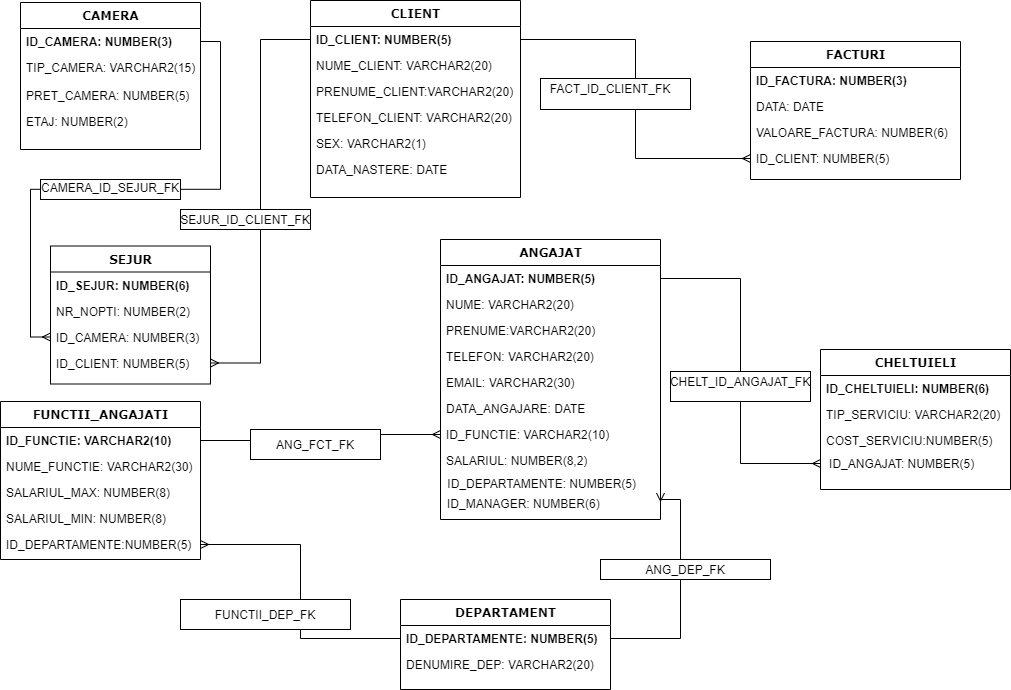

The diagram above was exported from draw.io. Its source (the exported page's mxGraphModel, read from the mxfile embedded in the PNG):
<mxGraphModel dx="1038" dy="580" grid="1" gridSize="10" guides="1" tooltips="1" connect="1" arrows="1" fold="1" page="1" pageScale="1" pageWidth="1100" pageHeight="850" background="#ffffff" math="0" shadow="0">
  <root>
    <mxCell id="0" />
    <mxCell id="1" parent="0" />
    <mxCell id="78961159f06e98e8-17" value="CAMERA" style="swimlane;html=1;fontStyle=1;align=center;verticalAlign=top;childLayout=stackLayout;horizontal=1;startSize=26;horizontalStack=0;resizeParent=1;resizeLast=0;collapsible=1;marginBottom=0;swimlaneFillColor=#ffffff;rounded=0;shadow=0;comic=0;labelBackgroundColor=none;strokeWidth=1;fillColor=none;fontFamily=Verdana;fontSize=12" parent="1" vertex="1">
      <mxGeometry x="70" y="83" width="180" height="147" as="geometry" />
    </mxCell>
    <mxCell id="78961159f06e98e8-21" value="ID_CAMERA: NUMBER(3)" style="text;html=1;strokeColor=none;fillColor=none;align=left;verticalAlign=top;spacingLeft=4;spacingRight=4;whiteSpace=wrap;overflow=hidden;rotatable=0;points=[[0,0.5],[1,0.5]];portConstraint=eastwest;fontStyle=1" parent="78961159f06e98e8-17" vertex="1">
      <mxGeometry y="26" width="180" height="26" as="geometry" />
    </mxCell>
    <mxCell id="78961159f06e98e8-23" value="TIP_CAMERA: VARCHAR2(15)" style="text;html=1;strokeColor=none;fillColor=none;align=left;verticalAlign=top;spacingLeft=4;spacingRight=4;whiteSpace=wrap;overflow=hidden;rotatable=0;points=[[0,0.5],[1,0.5]];portConstraint=eastwest;" parent="78961159f06e98e8-17" vertex="1">
      <mxGeometry y="52" width="180" height="28" as="geometry" />
    </mxCell>
    <mxCell id="78961159f06e98e8-25" value="PRET_CAMERA: NUMBER(5)" style="text;html=1;strokeColor=none;fillColor=none;align=left;verticalAlign=top;spacingLeft=4;spacingRight=4;whiteSpace=wrap;overflow=hidden;rotatable=0;points=[[0,0.5],[1,0.5]];portConstraint=eastwest;" parent="78961159f06e98e8-17" vertex="1">
      <mxGeometry y="80" width="180" height="26" as="geometry" />
    </mxCell>
    <mxCell id="78961159f06e98e8-26" value="ETAJ: NUMBER(2)" style="text;html=1;strokeColor=none;fillColor=none;align=left;verticalAlign=top;spacingLeft=4;spacingRight=4;whiteSpace=wrap;overflow=hidden;rotatable=0;points=[[0,0.5],[1,0.5]];portConstraint=eastwest;" parent="78961159f06e98e8-17" vertex="1">
      <mxGeometry y="106" width="180" height="26" as="geometry" />
    </mxCell>
    <mxCell id="78961159f06e98e8-30" value="ANGAJAT" style="swimlane;html=1;fontStyle=1;align=center;verticalAlign=top;childLayout=stackLayout;horizontal=1;startSize=26;horizontalStack=0;resizeParent=1;resizeLast=0;collapsible=1;marginBottom=0;swimlaneFillColor=#ffffff;rounded=0;shadow=0;comic=0;labelBackgroundColor=none;strokeWidth=1;fillColor=none;fontFamily=Verdana;fontSize=12" parent="1" vertex="1">
      <mxGeometry x="490" y="320" width="220" height="280" as="geometry" />
    </mxCell>
    <mxCell id="78961159f06e98e8-31" value="ID_ANGAJAT: NUMBER(5)" style="text;html=1;strokeColor=none;fillColor=none;align=left;verticalAlign=top;spacingLeft=4;spacingRight=4;whiteSpace=wrap;overflow=hidden;rotatable=0;points=[[0,0.5],[1,0.5]];portConstraint=eastwest;fontStyle=1" parent="78961159f06e98e8-30" vertex="1">
      <mxGeometry y="26" width="220" height="26" as="geometry" />
    </mxCell>
    <mxCell id="78961159f06e98e8-32" value="NUME: VARCHAR2(20)" style="text;html=1;strokeColor=none;fillColor=none;align=left;verticalAlign=top;spacingLeft=4;spacingRight=4;whiteSpace=wrap;overflow=hidden;rotatable=0;points=[[0,0.5],[1,0.5]];portConstraint=eastwest;" parent="78961159f06e98e8-30" vertex="1">
      <mxGeometry y="52" width="220" height="26" as="geometry" />
    </mxCell>
    <mxCell id="78961159f06e98e8-34" value="PRENUME:VARCHAR2(20)" style="text;html=1;strokeColor=none;fillColor=none;align=left;verticalAlign=top;spacingLeft=4;spacingRight=4;whiteSpace=wrap;overflow=hidden;rotatable=0;points=[[0,0.5],[1,0.5]];portConstraint=eastwest;" parent="78961159f06e98e8-30" vertex="1">
      <mxGeometry y="78" width="220" height="26" as="geometry" />
    </mxCell>
    <mxCell id="78961159f06e98e8-36" value="TELEFON: VARCHAR2(20)" style="text;html=1;strokeColor=none;fillColor=none;align=left;verticalAlign=top;spacingLeft=4;spacingRight=4;whiteSpace=wrap;overflow=hidden;rotatable=0;points=[[0,0.5],[1,0.5]];portConstraint=eastwest;" parent="78961159f06e98e8-30" vertex="1">
      <mxGeometry y="104" width="220" height="26" as="geometry" />
    </mxCell>
    <mxCell id="78961159f06e98e8-37" value="EMAIL: VARCHAR2(30)" style="text;html=1;strokeColor=none;fillColor=none;align=left;verticalAlign=top;spacingLeft=4;spacingRight=4;whiteSpace=wrap;overflow=hidden;rotatable=0;points=[[0,0.5],[1,0.5]];portConstraint=eastwest;" parent="78961159f06e98e8-30" vertex="1">
      <mxGeometry y="130" width="220" height="26" as="geometry" />
    </mxCell>
    <mxCell id="78961159f06e98e8-39" value="DATA_ANGAJARE: DATE" style="text;html=1;strokeColor=none;fillColor=none;align=left;verticalAlign=top;spacingLeft=4;spacingRight=4;whiteSpace=wrap;overflow=hidden;rotatable=0;points=[[0,0.5],[1,0.5]];portConstraint=eastwest;" parent="78961159f06e98e8-30" vertex="1">
      <mxGeometry y="156" width="220" height="26" as="geometry" />
    </mxCell>
    <mxCell id="78961159f06e98e8-40" value="ID_FUNCTIE: VARCHAR2(10)" style="text;html=1;strokeColor=none;fillColor=none;align=left;verticalAlign=top;spacingLeft=4;spacingRight=4;whiteSpace=wrap;overflow=hidden;rotatable=0;points=[[0,0.5],[1,0.5]];portConstraint=eastwest;" parent="78961159f06e98e8-30" vertex="1">
      <mxGeometry y="182" width="220" height="26" as="geometry" />
    </mxCell>
    <mxCell id="78961159f06e98e8-42" value="SALARIUL: NUMBER(8,2)" style="text;html=1;strokeColor=none;fillColor=none;align=left;verticalAlign=top;spacingLeft=4;spacingRight=4;whiteSpace=wrap;overflow=hidden;rotatable=0;points=[[0,0.5],[1,0.5]];portConstraint=eastwest;" parent="78961159f06e98e8-30" vertex="1">
      <mxGeometry y="208" width="220" height="26" as="geometry" />
    </mxCell>
    <mxCell id="CKoOBHZEH-6IrPTFQ-dI-1" value="ID_DEPARTAMENTE: NUMBER(5)&amp;nbsp; &amp;nbsp; &amp;nbsp;" style="text;html=1;strokeColor=none;fillColor=none;align=center;verticalAlign=middle;whiteSpace=wrap;rounded=0;" parent="78961159f06e98e8-30" vertex="1">
      <mxGeometry y="234" width="220" height="20" as="geometry" />
    </mxCell>
    <mxCell id="mMZnrCGnb_Sx4Zzc7GQH-1" value="ID_MANAGER: NUMBER(6)&amp;nbsp; &amp;nbsp; &amp;nbsp; &amp;nbsp; &amp;nbsp; &amp;nbsp; &amp;nbsp; &amp;nbsp;&amp;nbsp;" style="text;html=1;strokeColor=none;fillColor=none;align=center;verticalAlign=middle;whiteSpace=wrap;rounded=0;" vertex="1" parent="78961159f06e98e8-30">
      <mxGeometry y="254" width="220" height="20" as="geometry" />
    </mxCell>
    <mxCell id="78961159f06e98e8-43" value="CLIENT" style="swimlane;html=1;fontStyle=1;align=center;verticalAlign=top;childLayout=stackLayout;horizontal=1;startSize=26;horizontalStack=0;resizeParent=1;resizeLast=0;collapsible=1;marginBottom=0;swimlaneFillColor=#ffffff;rounded=0;shadow=0;comic=0;labelBackgroundColor=none;strokeWidth=1;fillColor=none;fontFamily=Verdana;fontSize=12" parent="1" vertex="1">
      <mxGeometry x="360" y="81" width="210" height="197" as="geometry" />
    </mxCell>
    <mxCell id="78961159f06e98e8-44" value="ID_CLIENT: NUMBER(5)" style="text;html=1;strokeColor=none;fillColor=none;align=left;verticalAlign=top;spacingLeft=4;spacingRight=4;whiteSpace=wrap;overflow=hidden;rotatable=0;points=[[0,0.5],[1,0.5]];portConstraint=eastwest;fontStyle=1" parent="78961159f06e98e8-43" vertex="1">
      <mxGeometry y="26" width="210" height="26" as="geometry" />
    </mxCell>
    <mxCell id="78961159f06e98e8-45" value="NUME_CLIENT: VARCHAR2(20)" style="text;html=1;strokeColor=none;fillColor=none;align=left;verticalAlign=top;spacingLeft=4;spacingRight=4;whiteSpace=wrap;overflow=hidden;rotatable=0;points=[[0,0.5],[1,0.5]];portConstraint=eastwest;" parent="78961159f06e98e8-43" vertex="1">
      <mxGeometry y="52" width="210" height="26" as="geometry" />
    </mxCell>
    <mxCell id="78961159f06e98e8-49" value="PRENUME_CLIENT:VARCHAR2(20)" style="text;html=1;strokeColor=none;fillColor=none;align=left;verticalAlign=top;spacingLeft=4;spacingRight=4;whiteSpace=wrap;overflow=hidden;rotatable=0;points=[[0,0.5],[1,0.5]];portConstraint=eastwest;" parent="78961159f06e98e8-43" vertex="1">
      <mxGeometry y="78" width="210" height="26" as="geometry" />
    </mxCell>
    <mxCell id="78961159f06e98e8-50" value="TELEFON_CLIENT: VARCHAR2(20)" style="text;html=1;strokeColor=none;fillColor=none;align=left;verticalAlign=top;spacingLeft=4;spacingRight=4;whiteSpace=wrap;overflow=hidden;rotatable=0;points=[[0,0.5],[1,0.5]];portConstraint=eastwest;" parent="78961159f06e98e8-43" vertex="1">
      <mxGeometry y="104" width="210" height="26" as="geometry" />
    </mxCell>
    <mxCell id="78961159f06e98e8-52" value="SEX: VARCHAR2(1)" style="text;html=1;strokeColor=none;fillColor=none;align=left;verticalAlign=top;spacingLeft=4;spacingRight=4;whiteSpace=wrap;overflow=hidden;rotatable=0;points=[[0,0.5],[1,0.5]];portConstraint=eastwest;" parent="78961159f06e98e8-43" vertex="1">
      <mxGeometry y="130" width="210" height="26" as="geometry" />
    </mxCell>
    <mxCell id="78961159f06e98e8-53" value="DATA_NASTERE: DATE" style="text;html=1;strokeColor=none;fillColor=none;align=left;verticalAlign=top;spacingLeft=4;spacingRight=4;whiteSpace=wrap;overflow=hidden;rotatable=0;points=[[0,0.5],[1,0.5]];portConstraint=eastwest;" parent="78961159f06e98e8-43" vertex="1">
      <mxGeometry y="156" width="210" height="26" as="geometry" />
    </mxCell>
    <mxCell id="78961159f06e98e8-56" value="FUNCTII_ANGAJATI" style="swimlane;html=1;fontStyle=1;align=center;verticalAlign=top;childLayout=stackLayout;horizontal=1;startSize=26;horizontalStack=0;resizeParent=1;resizeLast=0;collapsible=1;marginBottom=0;swimlaneFillColor=#ffffff;rounded=0;shadow=0;comic=0;labelBackgroundColor=none;strokeWidth=1;fillColor=none;fontFamily=Verdana;fontSize=12" parent="1" vertex="1">
      <mxGeometry x="50" y="482" width="200" height="158" as="geometry" />
    </mxCell>
    <mxCell id="78961159f06e98e8-57" value="ID_FUNCTIE: VARCHAR2(10)" style="text;html=1;strokeColor=none;fillColor=none;align=left;verticalAlign=top;spacingLeft=4;spacingRight=4;whiteSpace=wrap;overflow=hidden;rotatable=0;points=[[0,0.5],[1,0.5]];portConstraint=eastwest;fontStyle=1" parent="78961159f06e98e8-56" vertex="1">
      <mxGeometry y="26" width="200" height="26" as="geometry" />
    </mxCell>
    <mxCell id="78961159f06e98e8-58" value="NUME_FUNCTIE: VARCHAR2(30)" style="text;html=1;strokeColor=none;fillColor=none;align=left;verticalAlign=top;spacingLeft=4;spacingRight=4;whiteSpace=wrap;overflow=hidden;rotatable=0;points=[[0,0.5],[1,0.5]];portConstraint=eastwest;" parent="78961159f06e98e8-56" vertex="1">
      <mxGeometry y="52" width="200" height="26" as="geometry" />
    </mxCell>
    <mxCell id="78961159f06e98e8-59" value="SALARIUL_MAX: NUMBER(8)" style="text;html=1;strokeColor=none;fillColor=none;align=left;verticalAlign=top;spacingLeft=4;spacingRight=4;whiteSpace=wrap;overflow=hidden;rotatable=0;points=[[0,0.5],[1,0.5]];portConstraint=eastwest;" parent="78961159f06e98e8-56" vertex="1">
      <mxGeometry y="78" width="200" height="26" as="geometry" />
    </mxCell>
    <mxCell id="78961159f06e98e8-60" value="SALARIUL_MIN: NUMBER(8)" style="text;html=1;strokeColor=none;fillColor=none;align=left;verticalAlign=top;spacingLeft=4;spacingRight=4;whiteSpace=wrap;overflow=hidden;rotatable=0;points=[[0,0.5],[1,0.5]];portConstraint=eastwest;" parent="78961159f06e98e8-56" vertex="1">
      <mxGeometry y="104" width="200" height="26" as="geometry" />
    </mxCell>
    <mxCell id="78961159f06e98e8-61" value="ID_DEPARTAMENTE:NUMBER(5)" style="text;html=1;strokeColor=none;fillColor=none;align=left;verticalAlign=top;spacingLeft=4;spacingRight=4;whiteSpace=wrap;overflow=hidden;rotatable=0;points=[[0,0.5],[1,0.5]];portConstraint=eastwest;" parent="78961159f06e98e8-56" vertex="1">
      <mxGeometry y="130" width="200" height="26" as="geometry" />
    </mxCell>
    <mxCell id="78961159f06e98e8-69" value="CHELTUIELI" style="swimlane;html=1;fontStyle=1;align=center;verticalAlign=top;childLayout=stackLayout;horizontal=1;startSize=26;horizontalStack=0;resizeParent=1;resizeLast=0;collapsible=1;marginBottom=0;swimlaneFillColor=#ffffff;rounded=0;shadow=0;comic=0;labelBackgroundColor=none;strokeWidth=1;fillColor=none;fontFamily=Verdana;fontSize=12" parent="1" vertex="1">
      <mxGeometry x="870" y="430" width="190" height="140" as="geometry" />
    </mxCell>
    <mxCell id="78961159f06e98e8-70" value="ID_CHELTUIELI: NUMBER(6)" style="text;html=1;strokeColor=none;fillColor=none;align=left;verticalAlign=top;spacingLeft=4;spacingRight=4;whiteSpace=wrap;overflow=hidden;rotatable=0;points=[[0,0.5],[1,0.5]];portConstraint=eastwest;fontStyle=1" parent="78961159f06e98e8-69" vertex="1">
      <mxGeometry y="26" width="190" height="26" as="geometry" />
    </mxCell>
    <mxCell id="78961159f06e98e8-71" value="TIP_SERVICIU: VARCHAR2(20)" style="text;html=1;strokeColor=none;fillColor=none;align=left;verticalAlign=top;spacingLeft=4;spacingRight=4;whiteSpace=wrap;overflow=hidden;rotatable=0;points=[[0,0.5],[1,0.5]];portConstraint=eastwest;" parent="78961159f06e98e8-69" vertex="1">
      <mxGeometry y="52" width="190" height="26" as="geometry" />
    </mxCell>
    <mxCell id="78961159f06e98e8-72" value="COST_SERVICIU:NUMBER(5)" style="text;html=1;strokeColor=none;fillColor=none;align=left;verticalAlign=top;spacingLeft=4;spacingRight=4;whiteSpace=wrap;overflow=hidden;rotatable=0;points=[[0,0.5],[1,0.5]];portConstraint=eastwest;" parent="78961159f06e98e8-69" vertex="1">
      <mxGeometry y="78" width="190" height="26" as="geometry" />
    </mxCell>
    <mxCell id="CKoOBHZEH-6IrPTFQ-dI-9" value="ID_ANGAJAT: NUMBER(5)&amp;nbsp; &amp;nbsp; &amp;nbsp; &amp;nbsp;&amp;nbsp;" style="text;html=1;strokeColor=none;fillColor=none;align=center;verticalAlign=middle;whiteSpace=wrap;rounded=0;" parent="78961159f06e98e8-69" vertex="1">
      <mxGeometry y="104" width="190" height="20" as="geometry" />
    </mxCell>
    <mxCell id="78961159f06e98e8-82" value="SEJUR" style="swimlane;html=1;fontStyle=1;align=center;verticalAlign=top;childLayout=stackLayout;horizontal=1;startSize=26;horizontalStack=0;resizeParent=1;resizeLast=0;collapsible=1;marginBottom=0;swimlaneFillColor=#ffffff;rounded=0;shadow=0;comic=0;labelBackgroundColor=none;strokeWidth=1;fillColor=none;fontFamily=Verdana;fontSize=12" parent="1" vertex="1">
      <mxGeometry x="100" y="326.5" width="160" height="138" as="geometry" />
    </mxCell>
    <mxCell id="78961159f06e98e8-83" value="ID_SEJUR: NUMBER(6)" style="text;html=1;strokeColor=none;fillColor=none;align=left;verticalAlign=top;spacingLeft=4;spacingRight=4;whiteSpace=wrap;overflow=hidden;rotatable=0;points=[[0,0.5],[1,0.5]];portConstraint=eastwest;fontStyle=1" parent="78961159f06e98e8-82" vertex="1">
      <mxGeometry y="26" width="160" height="26" as="geometry" />
    </mxCell>
    <mxCell id="78961159f06e98e8-84" value="NR_NOPTI: NUMBER(2)" style="text;html=1;strokeColor=none;fillColor=none;align=left;verticalAlign=top;spacingLeft=4;spacingRight=4;whiteSpace=wrap;overflow=hidden;rotatable=0;points=[[0,0.5],[1,0.5]];portConstraint=eastwest;" parent="78961159f06e98e8-82" vertex="1">
      <mxGeometry y="52" width="160" height="26" as="geometry" />
    </mxCell>
    <mxCell id="78961159f06e98e8-85" value="ID_CAMERA: NUMBER(3)" style="text;html=1;strokeColor=none;fillColor=none;align=left;verticalAlign=top;spacingLeft=4;spacingRight=4;whiteSpace=wrap;overflow=hidden;rotatable=0;points=[[0,0.5],[1,0.5]];portConstraint=eastwest;" parent="78961159f06e98e8-82" vertex="1">
      <mxGeometry y="78" width="160" height="26" as="geometry" />
    </mxCell>
    <mxCell id="78961159f06e98e8-86" value="ID_CLIENT: NUMBER(5)" style="text;html=1;strokeColor=none;fillColor=none;align=left;verticalAlign=top;spacingLeft=4;spacingRight=4;whiteSpace=wrap;overflow=hidden;rotatable=0;points=[[0,0.5],[1,0.5]];portConstraint=eastwest;" parent="78961159f06e98e8-82" vertex="1">
      <mxGeometry y="104" width="160" height="26" as="geometry" />
    </mxCell>
    <mxCell id="78961159f06e98e8-95" value="FACTURI" style="swimlane;html=1;fontStyle=1;align=center;verticalAlign=top;childLayout=stackLayout;horizontal=1;startSize=26;horizontalStack=0;resizeParent=1;resizeLast=0;collapsible=1;marginBottom=0;swimlaneFillColor=#ffffff;rounded=0;shadow=0;comic=0;labelBackgroundColor=none;strokeWidth=1;fillColor=none;fontFamily=Verdana;fontSize=12" parent="1" vertex="1">
      <mxGeometry x="800" y="122" width="210" height="138" as="geometry" />
    </mxCell>
    <mxCell id="78961159f06e98e8-96" value="ID_FACTURA: NUMBER(3)" style="text;html=1;strokeColor=none;fillColor=none;align=left;verticalAlign=top;spacingLeft=4;spacingRight=4;whiteSpace=wrap;overflow=hidden;rotatable=0;points=[[0,0.5],[1,0.5]];portConstraint=eastwest;fontStyle=1" parent="78961159f06e98e8-95" vertex="1">
      <mxGeometry y="26" width="210" height="26" as="geometry" />
    </mxCell>
    <mxCell id="78961159f06e98e8-97" value="DATA: DATE" style="text;html=1;strokeColor=none;fillColor=none;align=left;verticalAlign=top;spacingLeft=4;spacingRight=4;whiteSpace=wrap;overflow=hidden;rotatable=0;points=[[0,0.5],[1,0.5]];portConstraint=eastwest;" parent="78961159f06e98e8-95" vertex="1">
      <mxGeometry y="52" width="210" height="26" as="geometry" />
    </mxCell>
    <mxCell id="78961159f06e98e8-98" value="VALOARE_FACTURA: NUMBER(6)" style="text;html=1;strokeColor=none;fillColor=none;align=left;verticalAlign=top;spacingLeft=4;spacingRight=4;whiteSpace=wrap;overflow=hidden;rotatable=0;points=[[0,0.5],[1,0.5]];portConstraint=eastwest;" parent="78961159f06e98e8-95" vertex="1">
      <mxGeometry y="78" width="210" height="26" as="geometry" />
    </mxCell>
    <mxCell id="78961159f06e98e8-102" value="ID_CLIENT: NUMBER(5)&amp;nbsp;" style="text;html=1;strokeColor=none;fillColor=none;align=left;verticalAlign=top;spacingLeft=4;spacingRight=4;whiteSpace=wrap;overflow=hidden;rotatable=0;points=[[0,0.5],[1,0.5]];portConstraint=eastwest;" parent="78961159f06e98e8-95" vertex="1">
      <mxGeometry y="104" width="210" height="26" as="geometry" />
    </mxCell>
    <mxCell id="78961159f06e98e8-108" value="DEPARTAMENT" style="swimlane;html=1;fontStyle=1;align=center;verticalAlign=top;childLayout=stackLayout;horizontal=1;startSize=26;horizontalStack=0;resizeParent=1;resizeLast=0;collapsible=1;marginBottom=0;swimlaneFillColor=#ffffff;rounded=0;shadow=0;comic=0;labelBackgroundColor=none;strokeWidth=1;fillColor=none;fontFamily=Verdana;fontSize=12" parent="1" vertex="1">
      <mxGeometry x="450" y="680" width="210" height="90" as="geometry" />
    </mxCell>
    <mxCell id="78961159f06e98e8-109" value="ID_DEPARTAMENTE: NUMBER(5)" style="text;html=1;strokeColor=none;fillColor=none;align=left;verticalAlign=top;spacingLeft=4;spacingRight=4;whiteSpace=wrap;overflow=hidden;rotatable=0;points=[[0,0.5],[1,0.5]];portConstraint=eastwest;fontStyle=1" parent="78961159f06e98e8-108" vertex="1">
      <mxGeometry y="26" width="210" height="26" as="geometry" />
    </mxCell>
    <mxCell id="78961159f06e98e8-110" value="DENUMIRE_DEP: VARCHAR2(20)" style="text;html=1;strokeColor=none;fillColor=none;align=left;verticalAlign=top;spacingLeft=4;spacingRight=4;whiteSpace=wrap;overflow=hidden;rotatable=0;points=[[0,0.5],[1,0.5]];portConstraint=eastwest;" parent="78961159f06e98e8-108" vertex="1">
      <mxGeometry y="52" width="210" height="26" as="geometry" />
    </mxCell>
    <mxCell id="CKoOBHZEH-6IrPTFQ-dI-5" style="edgeStyle=orthogonalEdgeStyle;rounded=0;orthogonalLoop=1;jettySize=auto;html=1;entryX=0;entryY=0.5;entryDx=0;entryDy=0;horizontal=1;endArrow=ERmany;endFill=0;" parent="1" source="78961159f06e98e8-21" target="78961159f06e98e8-85" edge="1">
      <mxGeometry relative="1" as="geometry" />
    </mxCell>
    <mxCell id="CKoOBHZEH-6IrPTFQ-dI-10" style="edgeStyle=orthogonalEdgeStyle;rounded=0;orthogonalLoop=1;jettySize=auto;html=1;exitX=1;exitY=0.5;exitDx=0;exitDy=0;startArrow=none;startFill=0;endArrow=ERmany;endFill=0;entryX=0;entryY=0.5;entryDx=0;entryDy=0;" parent="1" source="78961159f06e98e8-31" target="CKoOBHZEH-6IrPTFQ-dI-9" edge="1">
      <mxGeometry relative="1" as="geometry">
        <mxPoint x="540" y="540" as="targetPoint" />
      </mxGeometry>
    </mxCell>
    <mxCell id="CKoOBHZEH-6IrPTFQ-dI-11" style="edgeStyle=orthogonalEdgeStyle;rounded=0;orthogonalLoop=1;jettySize=auto;html=1;exitX=0;exitY=0.5;exitDx=0;exitDy=0;entryX=1;entryY=0.5;entryDx=0;entryDy=0;startArrow=none;startFill=0;endArrow=ERmany;endFill=0;" parent="1" source="78961159f06e98e8-109" target="78961159f06e98e8-61" edge="1">
      <mxGeometry relative="1" as="geometry" />
    </mxCell>
    <mxCell id="CKoOBHZEH-6IrPTFQ-dI-12" style="edgeStyle=orthogonalEdgeStyle;rounded=0;orthogonalLoop=1;jettySize=auto;html=1;exitX=1;exitY=0.5;exitDx=0;exitDy=0;startArrow=none;startFill=0;endArrow=ERmany;endFill=0;entryX=1;entryY=0.975;entryDx=0;entryDy=0;entryPerimeter=0;" parent="1" source="78961159f06e98e8-109" target="CKoOBHZEH-6IrPTFQ-dI-1" edge="1">
      <mxGeometry relative="1" as="geometry">
        <mxPoint x="720" y="580" as="targetPoint" />
        <Array as="points">
          <mxPoint x="730" y="719" />
          <mxPoint x="730" y="580" />
        </Array>
      </mxGeometry>
    </mxCell>
    <mxCell id="CKoOBHZEH-6IrPTFQ-dI-13" style="edgeStyle=orthogonalEdgeStyle;rounded=0;orthogonalLoop=1;jettySize=auto;html=1;exitX=1;exitY=0.5;exitDx=0;exitDy=0;entryX=0;entryY=0.5;entryDx=0;entryDy=0;startArrow=none;startFill=0;endArrow=ERmany;endFill=0;" parent="1" source="78961159f06e98e8-44" target="78961159f06e98e8-102" edge="1">
      <mxGeometry relative="1" as="geometry" />
    </mxCell>
    <mxCell id="CKoOBHZEH-6IrPTFQ-dI-14" style="edgeStyle=orthogonalEdgeStyle;rounded=0;orthogonalLoop=1;jettySize=auto;html=1;exitX=0;exitY=0.5;exitDx=0;exitDy=0;entryX=1;entryY=0.5;entryDx=0;entryDy=0;startArrow=none;startFill=0;endArrow=ERmany;endFill=0;" parent="1" source="78961159f06e98e8-44" target="78961159f06e98e8-86" edge="1">
      <mxGeometry relative="1" as="geometry" />
    </mxCell>
    <mxCell id="CKoOBHZEH-6IrPTFQ-dI-15" style="edgeStyle=orthogonalEdgeStyle;rounded=0;orthogonalLoop=1;jettySize=auto;html=1;exitX=1;exitY=0.5;exitDx=0;exitDy=0;entryX=0;entryY=0.5;entryDx=0;entryDy=0;startArrow=none;startFill=0;endArrow=ERmany;endFill=0;" parent="1" source="78961159f06e98e8-57" target="78961159f06e98e8-40" edge="1">
      <mxGeometry relative="1" as="geometry" />
    </mxCell>
    <mxCell id="CKoOBHZEH-6IrPTFQ-dI-18" value="" style="rounded=0;whiteSpace=wrap;html=1;" parent="1" vertex="1">
      <mxGeometry x="300" y="510" width="130" height="30" as="geometry" />
    </mxCell>
    <mxCell id="CKoOBHZEH-6IrPTFQ-dI-19" value="ANG_FCT_FK" style="text;html=1;strokeColor=none;fillColor=none;align=center;verticalAlign=middle;whiteSpace=wrap;rounded=0;" parent="1" vertex="1">
      <mxGeometry x="300" y="515" width="130" height="20" as="geometry" />
    </mxCell>
    <mxCell id="CKoOBHZEH-6IrPTFQ-dI-20" value="" style="rounded=0;whiteSpace=wrap;html=1;" parent="1" vertex="1">
      <mxGeometry x="230" y="290" width="130" height="20" as="geometry" />
    </mxCell>
    <mxCell id="CKoOBHZEH-6IrPTFQ-dI-21" value="SEJUR_ID_CLIENT_FK" style="text;html=1;strokeColor=none;fillColor=none;align=center;verticalAlign=middle;whiteSpace=wrap;rounded=0;" parent="1" vertex="1">
      <mxGeometry x="230" y="290" width="130" height="20" as="geometry" />
    </mxCell>
    <mxCell id="CKoOBHZEH-6IrPTFQ-dI-22" value="" style="rounded=0;whiteSpace=wrap;html=1;" parent="1" vertex="1">
      <mxGeometry x="720" y="452" width="140" height="30" as="geometry" />
    </mxCell>
    <mxCell id="CKoOBHZEH-6IrPTFQ-dI-24" value="CHELT_ID_ANGAJAT_FK" style="text;html=1;strokeColor=none;fillColor=none;align=center;verticalAlign=middle;whiteSpace=wrap;rounded=0;" parent="1" vertex="1">
      <mxGeometry x="730" y="452" width="120" height="20" as="geometry" />
    </mxCell>
    <mxCell id="CKoOBHZEH-6IrPTFQ-dI-25" value="" style="rounded=0;whiteSpace=wrap;html=1;" parent="1" vertex="1">
      <mxGeometry x="590" y="159" width="150" height="31" as="geometry" />
    </mxCell>
    <mxCell id="CKoOBHZEH-6IrPTFQ-dI-26" value="FACT_ID_CLIENT_FK" style="text;html=1;strokeColor=none;fillColor=none;align=center;verticalAlign=middle;whiteSpace=wrap;rounded=0;" parent="1" vertex="1">
      <mxGeometry x="590" y="159" width="140" height="20" as="geometry" />
    </mxCell>
    <mxCell id="CKoOBHZEH-6IrPTFQ-dI-27" value="" style="rounded=0;whiteSpace=wrap;html=1;" parent="1" vertex="1">
      <mxGeometry x="90" y="260" width="140" height="20" as="geometry" />
    </mxCell>
    <mxCell id="CKoOBHZEH-6IrPTFQ-dI-28" value="CAMERA_ID_SEJUR_FK" style="text;html=1;strokeColor=none;fillColor=none;align=center;verticalAlign=middle;whiteSpace=wrap;rounded=0;" parent="1" vertex="1">
      <mxGeometry x="95" y="258" width="130" height="20" as="geometry" />
    </mxCell>
    <mxCell id="CKoOBHZEH-6IrPTFQ-dI-29" value="" style="rounded=0;whiteSpace=wrap;html=1;" parent="1" vertex="1">
      <mxGeometry x="650" y="640" width="170" height="20" as="geometry" />
    </mxCell>
    <mxCell id="CKoOBHZEH-6IrPTFQ-dI-30" value="" style="rounded=0;whiteSpace=wrap;html=1;" parent="1" vertex="1">
      <mxGeometry x="230" y="680" width="170" height="30" as="geometry" />
    </mxCell>
    <mxCell id="CKoOBHZEH-6IrPTFQ-dI-32" value="FUNCTII_DEP_FK" style="text;html=1;strokeColor=none;fillColor=none;align=center;verticalAlign=middle;whiteSpace=wrap;rounded=0;" parent="1" vertex="1">
      <mxGeometry x="230" y="685" width="170" height="20" as="geometry" />
    </mxCell>
    <mxCell id="CKoOBHZEH-6IrPTFQ-dI-33" value="ANG_DEP_FK" style="text;html=1;strokeColor=none;fillColor=none;align=center;verticalAlign=middle;whiteSpace=wrap;rounded=0;" parent="1" vertex="1">
      <mxGeometry x="650" y="640" width="170" height="20" as="geometry" />
    </mxCell>
  </root>
</mxGraphModel>